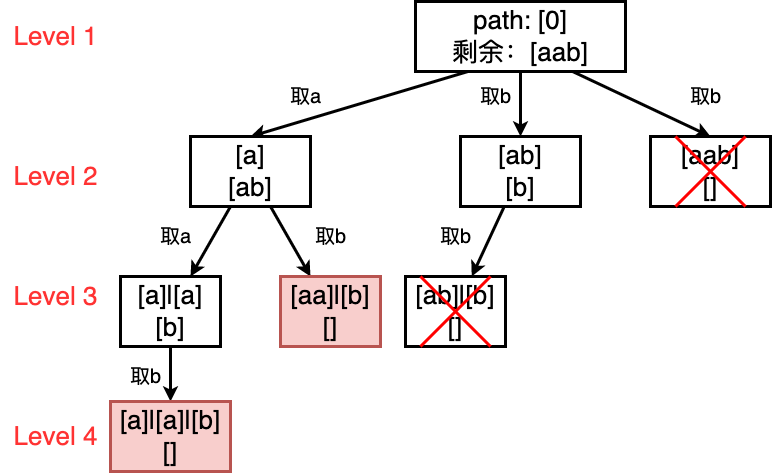

The diagram above was exported from draw.io. Its source (the exported page's mxGraphModel, read from the mxfile embedded in the PNG):
<mxGraphModel dx="2056" dy="999" grid="1" gridSize="10" guides="1" tooltips="1" connect="1" arrows="1" fold="1" page="0" pageScale="1" pageWidth="827" pageHeight="1169" background="#ffffff" math="0" shadow="0">
  <root>
    <mxCell id="0" />
    <mxCell id="1" parent="0" />
    <mxCell id="2CYdQ7FrG0YlU1iPx80e-27" style="rounded=0;orthogonalLoop=1;jettySize=auto;html=1;strokeWidth=3;entryX=0.5;entryY=0;entryDx=0;entryDy=0;exitX=0.25;exitY=1;exitDx=0;exitDy=0;" parent="1" source="2CYdQ7FrG0YlU1iPx80e-1" target="2CYdQ7FrG0YlU1iPx80e-2" edge="1">
      <mxGeometry relative="1" as="geometry" />
    </mxCell>
    <mxCell id="2CYdQ7FrG0YlU1iPx80e-29" style="rounded=0;orthogonalLoop=1;jettySize=auto;html=1;strokeWidth=3;entryX=0.5;entryY=0;entryDx=0;entryDy=0;" parent="1" source="2CYdQ7FrG0YlU1iPx80e-1" target="2CYdQ7FrG0YlU1iPx80e-3" edge="1">
      <mxGeometry relative="1" as="geometry" />
    </mxCell>
    <mxCell id="2CYdQ7FrG0YlU1iPx80e-30" style="rounded=0;orthogonalLoop=1;jettySize=auto;html=1;strokeWidth=3;entryX=0.5;entryY=0;entryDx=0;entryDy=0;exitX=0.741;exitY=0.99;exitDx=0;exitDy=0;exitPerimeter=0;" parent="1" source="2CYdQ7FrG0YlU1iPx80e-1" target="2CYdQ7FrG0YlU1iPx80e-4" edge="1">
      <mxGeometry relative="1" as="geometry" />
    </mxCell>
    <mxCell id="2CYdQ7FrG0YlU1iPx80e-1" value="&lt;font style=&quot;font-size: 26px;&quot;&gt;path: [0]&lt;br style=&quot;border-color: var(--border-color);&quot;&gt;剩余：[aab]&lt;/font&gt;" style="rounded=0;whiteSpace=wrap;html=1;strokeWidth=3;" parent="1" vertex="1">
      <mxGeometry x="185" y="275" width="210" height="70" as="geometry" />
    </mxCell>
    <mxCell id="2CYdQ7FrG0YlU1iPx80e-11" style="rounded=0;orthogonalLoop=1;jettySize=auto;html=1;strokeWidth=3;" parent="1" source="2CYdQ7FrG0YlU1iPx80e-2" target="2CYdQ7FrG0YlU1iPx80e-7" edge="1">
      <mxGeometry relative="1" as="geometry">
        <mxPoint x="70" y="500" as="sourcePoint" />
      </mxGeometry>
    </mxCell>
    <mxCell id="2CYdQ7FrG0YlU1iPx80e-44" style="rounded=0;orthogonalLoop=1;jettySize=auto;html=1;strokeWidth=3;" parent="1" source="2CYdQ7FrG0YlU1iPx80e-2" target="2CYdQ7FrG0YlU1iPx80e-6" edge="1">
      <mxGeometry relative="1" as="geometry" />
    </mxCell>
    <mxCell id="2CYdQ7FrG0YlU1iPx80e-2" value="&lt;font style=&quot;font-size: 26px;&quot;&gt;[a]&lt;br&gt;[ab]&lt;/font&gt;" style="rounded=0;whiteSpace=wrap;html=1;strokeWidth=3;" parent="1" vertex="1">
      <mxGeometry x="-40" y="410" width="120" height="70" as="geometry" />
    </mxCell>
    <mxCell id="2CYdQ7FrG0YlU1iPx80e-47" style="rounded=0;orthogonalLoop=1;jettySize=auto;html=1;strokeWidth=3;" parent="1" source="2CYdQ7FrG0YlU1iPx80e-3" target="2CYdQ7FrG0YlU1iPx80e-17" edge="1">
      <mxGeometry relative="1" as="geometry" />
    </mxCell>
    <mxCell id="2CYdQ7FrG0YlU1iPx80e-3" value="&lt;font style=&quot;font-size: 26px;&quot;&gt;[ab]&lt;br&gt;[b]&lt;br&gt;&lt;/font&gt;" style="rounded=0;whiteSpace=wrap;html=1;strokeWidth=3;" parent="1" vertex="1">
      <mxGeometry x="230" y="410" width="120" height="70" as="geometry" />
    </mxCell>
    <mxCell id="2CYdQ7FrG0YlU1iPx80e-4" value="&lt;font style=&quot;font-size: 26px;&quot;&gt;[aab]&lt;br&gt;[]&lt;br&gt;&lt;/font&gt;" style="rounded=0;whiteSpace=wrap;html=1;strokeWidth=3;" parent="1" vertex="1">
      <mxGeometry x="420" y="410" width="120" height="70" as="geometry" />
    </mxCell>
    <mxCell id="4DxgrTVXvYHvwidK5Wqk-15" style="edgeStyle=orthogonalEdgeStyle;rounded=0;orthogonalLoop=1;jettySize=auto;html=1;strokeWidth=3;" edge="1" parent="1" source="2CYdQ7FrG0YlU1iPx80e-6" target="4DxgrTVXvYHvwidK5Wqk-14">
      <mxGeometry relative="1" as="geometry" />
    </mxCell>
    <mxCell id="2CYdQ7FrG0YlU1iPx80e-6" value="&lt;font style=&quot;font-size: 26px;&quot;&gt;[a]|[a]&lt;br&gt;[b]&lt;br&gt;&lt;/font&gt;" style="rounded=0;whiteSpace=wrap;html=1;strokeWidth=3;" parent="1" vertex="1">
      <mxGeometry x="-110" y="550" width="100" height="70" as="geometry" />
    </mxCell>
    <mxCell id="2CYdQ7FrG0YlU1iPx80e-7" value="&lt;font style=&quot;font-size: 26px;&quot;&gt;[aa]|[b]&lt;br&gt;[]&lt;br&gt;&lt;/font&gt;" style="rounded=0;whiteSpace=wrap;html=1;strokeWidth=3;fillColor=#f8cecc;strokeColor=#b85450;" parent="1" vertex="1">
      <mxGeometry x="50" y="550" width="100" height="70" as="geometry" />
    </mxCell>
    <mxCell id="2CYdQ7FrG0YlU1iPx80e-14" value="&lt;font style=&quot;font-size: 20px;&quot;&gt;取a&lt;/font&gt;" style="text;html=1;align=center;verticalAlign=middle;resizable=0;points=[];autosize=1;strokeColor=none;fillColor=none;" parent="1" vertex="1">
      <mxGeometry x="-80" y="490" width="50" height="40" as="geometry" />
    </mxCell>
    <mxCell id="2CYdQ7FrG0YlU1iPx80e-15" value="&lt;font style=&quot;font-size: 20px;&quot;&gt;取b&lt;/font&gt;" style="text;html=1;align=center;verticalAlign=middle;resizable=0;points=[];autosize=1;strokeColor=none;fillColor=none;" parent="1" vertex="1">
      <mxGeometry x="75" y="490" width="50" height="40" as="geometry" />
    </mxCell>
    <mxCell id="2CYdQ7FrG0YlU1iPx80e-17" value="&lt;font style=&quot;font-size: 26px;&quot;&gt;[ab]|[b]&lt;br&gt;[]&lt;br&gt;&lt;/font&gt;" style="rounded=0;whiteSpace=wrap;html=1;strokeWidth=3;" parent="1" vertex="1">
      <mxGeometry x="175" y="550" width="100" height="70" as="geometry" />
    </mxCell>
    <mxCell id="2CYdQ7FrG0YlU1iPx80e-21" value="&lt;span style=&quot;font-size: 20px;&quot;&gt;取b&lt;/span&gt;" style="text;html=1;align=center;verticalAlign=middle;resizable=0;points=[];autosize=1;strokeColor=none;fillColor=none;" parent="1" vertex="1">
      <mxGeometry x="200" y="490" width="50" height="40" as="geometry" />
    </mxCell>
    <mxCell id="2CYdQ7FrG0YlU1iPx80e-32" value="&lt;span style=&quot;font-size: 20px;&quot;&gt;取a&lt;/span&gt;" style="text;html=1;align=center;verticalAlign=middle;resizable=0;points=[];autosize=1;strokeColor=none;fillColor=none;" parent="1" vertex="1">
      <mxGeometry x="50" y="350" width="50" height="40" as="geometry" />
    </mxCell>
    <mxCell id="2CYdQ7FrG0YlU1iPx80e-33" value="&lt;font style=&quot;font-size: 20px;&quot;&gt;取b&lt;/font&gt;" style="text;html=1;align=center;verticalAlign=middle;resizable=0;points=[];autosize=1;strokeColor=none;fillColor=none;" parent="1" vertex="1">
      <mxGeometry x="240" y="350" width="50" height="40" as="geometry" />
    </mxCell>
    <mxCell id="2CYdQ7FrG0YlU1iPx80e-34" value="&lt;font style=&quot;font-size: 20px;&quot;&gt;取b&lt;/font&gt;" style="text;html=1;align=center;verticalAlign=middle;resizable=0;points=[];autosize=1;strokeColor=none;fillColor=none;" parent="1" vertex="1">
      <mxGeometry x="450" y="350" width="50" height="40" as="geometry" />
    </mxCell>
    <mxCell id="2CYdQ7FrG0YlU1iPx80e-39" value="&lt;font color=&quot;#ff3333&quot; style=&quot;font-size: 26px;&quot;&gt;Level 1&lt;/font&gt;" style="text;html=1;align=center;verticalAlign=middle;resizable=0;points=[];autosize=1;strokeColor=none;fillColor=none;" parent="1" vertex="1">
      <mxGeometry x="-230" y="290" width="110" height="40" as="geometry" />
    </mxCell>
    <mxCell id="2CYdQ7FrG0YlU1iPx80e-40" value="&lt;font color=&quot;#ff3333&quot; style=&quot;font-size: 26px;&quot;&gt;Level 2&lt;/font&gt;" style="text;html=1;align=center;verticalAlign=middle;resizable=0;points=[];autosize=1;strokeColor=none;fillColor=none;" parent="1" vertex="1">
      <mxGeometry x="-230" y="430" width="110" height="40" as="geometry" />
    </mxCell>
    <mxCell id="2CYdQ7FrG0YlU1iPx80e-41" value="&lt;font color=&quot;#ff3333&quot; style=&quot;font-size: 26px;&quot;&gt;Level 3&lt;/font&gt;" style="text;html=1;align=center;verticalAlign=middle;resizable=0;points=[];autosize=1;strokeColor=none;fillColor=none;" parent="1" vertex="1">
      <mxGeometry x="-230" y="550" width="110" height="40" as="geometry" />
    </mxCell>
    <mxCell id="4DxgrTVXvYHvwidK5Wqk-3" value="&lt;font color=&quot;#ff3333&quot; style=&quot;font-size: 26px;&quot;&gt;Level 4&lt;/font&gt;" style="text;html=1;align=center;verticalAlign=middle;resizable=0;points=[];autosize=1;strokeColor=none;fillColor=none;" vertex="1" parent="1">
      <mxGeometry x="-230" y="690" width="110" height="40" as="geometry" />
    </mxCell>
    <mxCell id="4DxgrTVXvYHvwidK5Wqk-14" value="&lt;font style=&quot;font-size: 26px;&quot;&gt;[a]|[a]|[b]&lt;br&gt;[]&lt;br&gt;&lt;/font&gt;" style="rounded=0;whiteSpace=wrap;html=1;strokeWidth=3;fillColor=#f8cecc;strokeColor=#b85450;" vertex="1" parent="1">
      <mxGeometry x="-120" y="675" width="120" height="70" as="geometry" />
    </mxCell>
    <mxCell id="4DxgrTVXvYHvwidK5Wqk-16" value="&lt;font style=&quot;font-size: 20px;&quot;&gt;取b&lt;/font&gt;" style="text;html=1;align=center;verticalAlign=middle;resizable=0;points=[];autosize=1;strokeColor=none;fillColor=none;" vertex="1" parent="1">
      <mxGeometry x="-110" y="630" width="50" height="40" as="geometry" />
    </mxCell>
    <mxCell id="4DxgrTVXvYHvwidK5Wqk-17" value="" style="endArrow=none;html=1;rounded=0;strokeWidth=3;strokeColor=#FF0000;" edge="1" parent="1">
      <mxGeometry width="50" height="50" relative="1" as="geometry">
        <mxPoint x="190" y="620" as="sourcePoint" />
        <mxPoint x="260" y="550" as="targetPoint" />
      </mxGeometry>
    </mxCell>
    <mxCell id="4DxgrTVXvYHvwidK5Wqk-18" value="" style="endArrow=none;html=1;rounded=0;strokeWidth=3;strokeColor=#FF0000;" edge="1" parent="1">
      <mxGeometry width="50" height="50" relative="1" as="geometry">
        <mxPoint x="260" y="620" as="sourcePoint" />
        <mxPoint x="190" y="550" as="targetPoint" />
      </mxGeometry>
    </mxCell>
    <mxCell id="4DxgrTVXvYHvwidK5Wqk-19" value="" style="endArrow=none;html=1;rounded=0;strokeWidth=3;strokeColor=#FF0000;" edge="1" parent="1">
      <mxGeometry width="50" height="50" relative="1" as="geometry">
        <mxPoint x="445" y="480" as="sourcePoint" />
        <mxPoint x="515" y="410" as="targetPoint" />
      </mxGeometry>
    </mxCell>
    <mxCell id="4DxgrTVXvYHvwidK5Wqk-20" value="" style="endArrow=none;html=1;rounded=0;strokeWidth=3;strokeColor=#FF0000;" edge="1" parent="1">
      <mxGeometry width="50" height="50" relative="1" as="geometry">
        <mxPoint x="515" y="480" as="sourcePoint" />
        <mxPoint x="445" y="410" as="targetPoint" />
      </mxGeometry>
    </mxCell>
  </root>
</mxGraphModel>